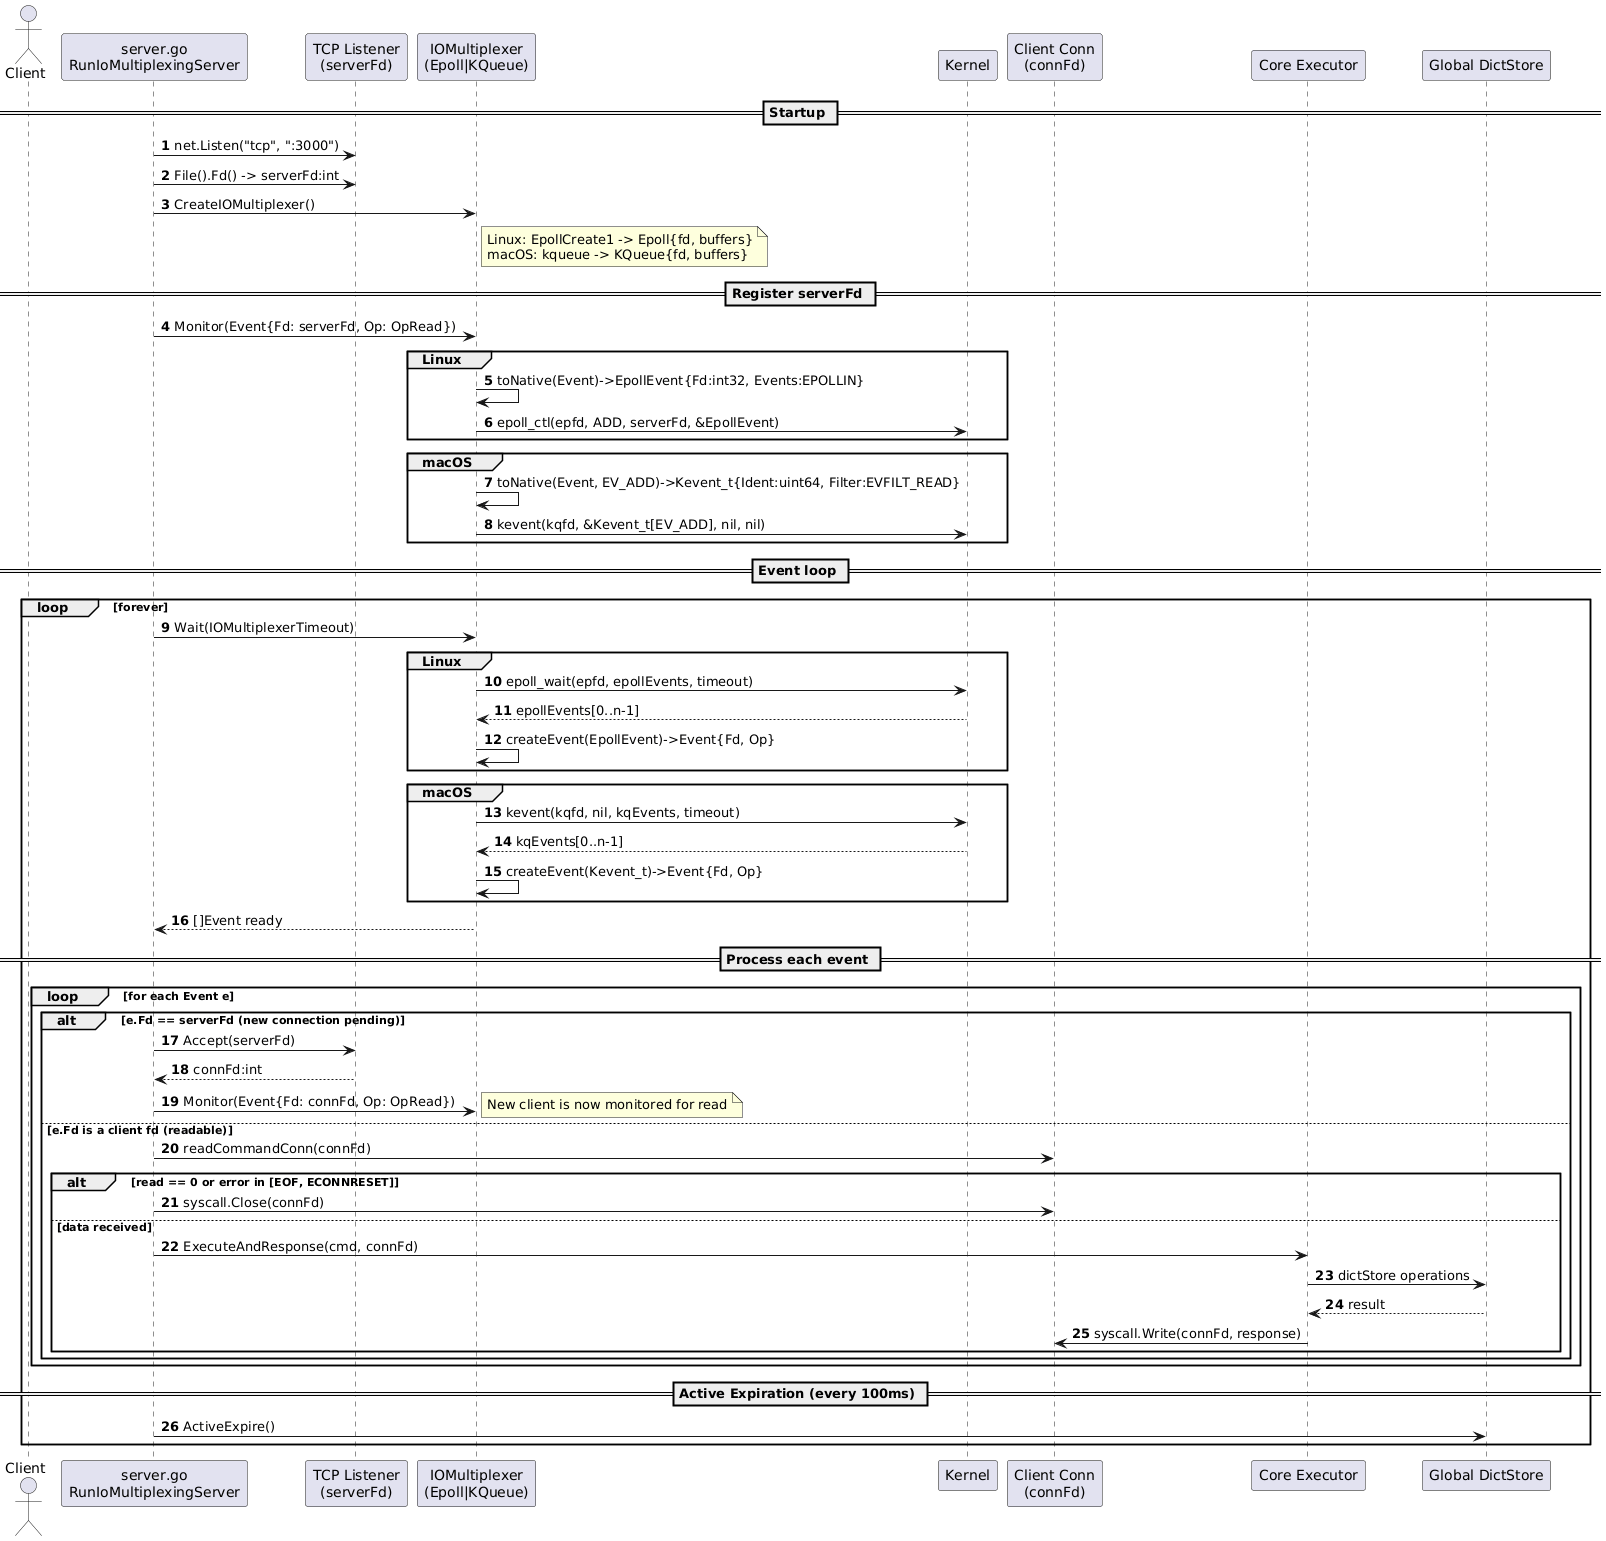

The diagram above was rendered by PlantUML. Its source (embedded in the PNG):
@startuml
autonumber
actor Client

participant "server.go\nRunIoMultiplexingServer" as S
participant "TCP Listener\n(serverFd)" as L
participant "IOMultiplexer\n(Epoll|KQueue)" as M
participant "Kernel" as K
participant "Client Conn\n(connFd)" as C
participant "Core Executor" as E
participant "Global DictStore" as D

== Startup ==
S -> L: net.Listen("tcp", ":3000")
S -> L: File().Fd() -> serverFd:int
S -> M: CreateIOMultiplexer()
note right of M
  Linux: EpollCreate1 -> Epoll{fd, buffers}
  macOS: kqueue -> KQueue{fd, buffers}
end note

== Register serverFd ==
S -> M: Monitor(Event{Fd: serverFd, Op: OpRead})
group Linux
  M -> M: toNative(Event)->EpollEvent{Fd:int32, Events:EPOLLIN}
  M -> K: epoll_ctl(epfd, ADD, serverFd, &EpollEvent)
end
group macOS
  M -> M: toNative(Event, EV_ADD)->Kevent_t{Ident:uint64, Filter:EVFILT_READ}
  M -> K: kevent(kqfd, &Kevent_t[EV_ADD], nil, nil)
end

== Event loop ==
loop forever
  S -> M: Wait(IOMultiplexerTimeout)
  group Linux
    M -> K: epoll_wait(epfd, epollEvents, timeout)
    K --> M: epollEvents[0..n-1]
    M -> M: createEvent(EpollEvent)->Event{Fd, Op}
  end
  group macOS
    M -> K: kevent(kqfd, nil, kqEvents, timeout)
    K --> M: kqEvents[0..n-1]
    M -> M: createEvent(Kevent_t)->Event{Fd, Op}
  end
  M --> S: []Event ready
  
  == Process each event ==
  loop for each Event e
    alt e.Fd == serverFd (new connection pending)
      S -> L: Accept(serverFd)
      L --> S: connFd:int
      S -> M: Monitor(Event{Fd: connFd, Op: OpRead})
      note right
        New client is now monitored for read
      end note
    else e.Fd is a client fd (readable)
      S -> C: readCommandConn(connFd)
      alt read == 0 or error in [EOF, ECONNRESET]
        S -> C: syscall.Close(connFd)
      else data received
        S -> E: ExecuteAndResponse(cmd, connFd)
        E -> D: dictStore operations
        D --> E: result
        E -> C: syscall.Write(connFd, response)
      end
    end
  end
  
  == Active Expiration (every 100ms) ==
  S -> D: ActiveExpire()
end
@enduml